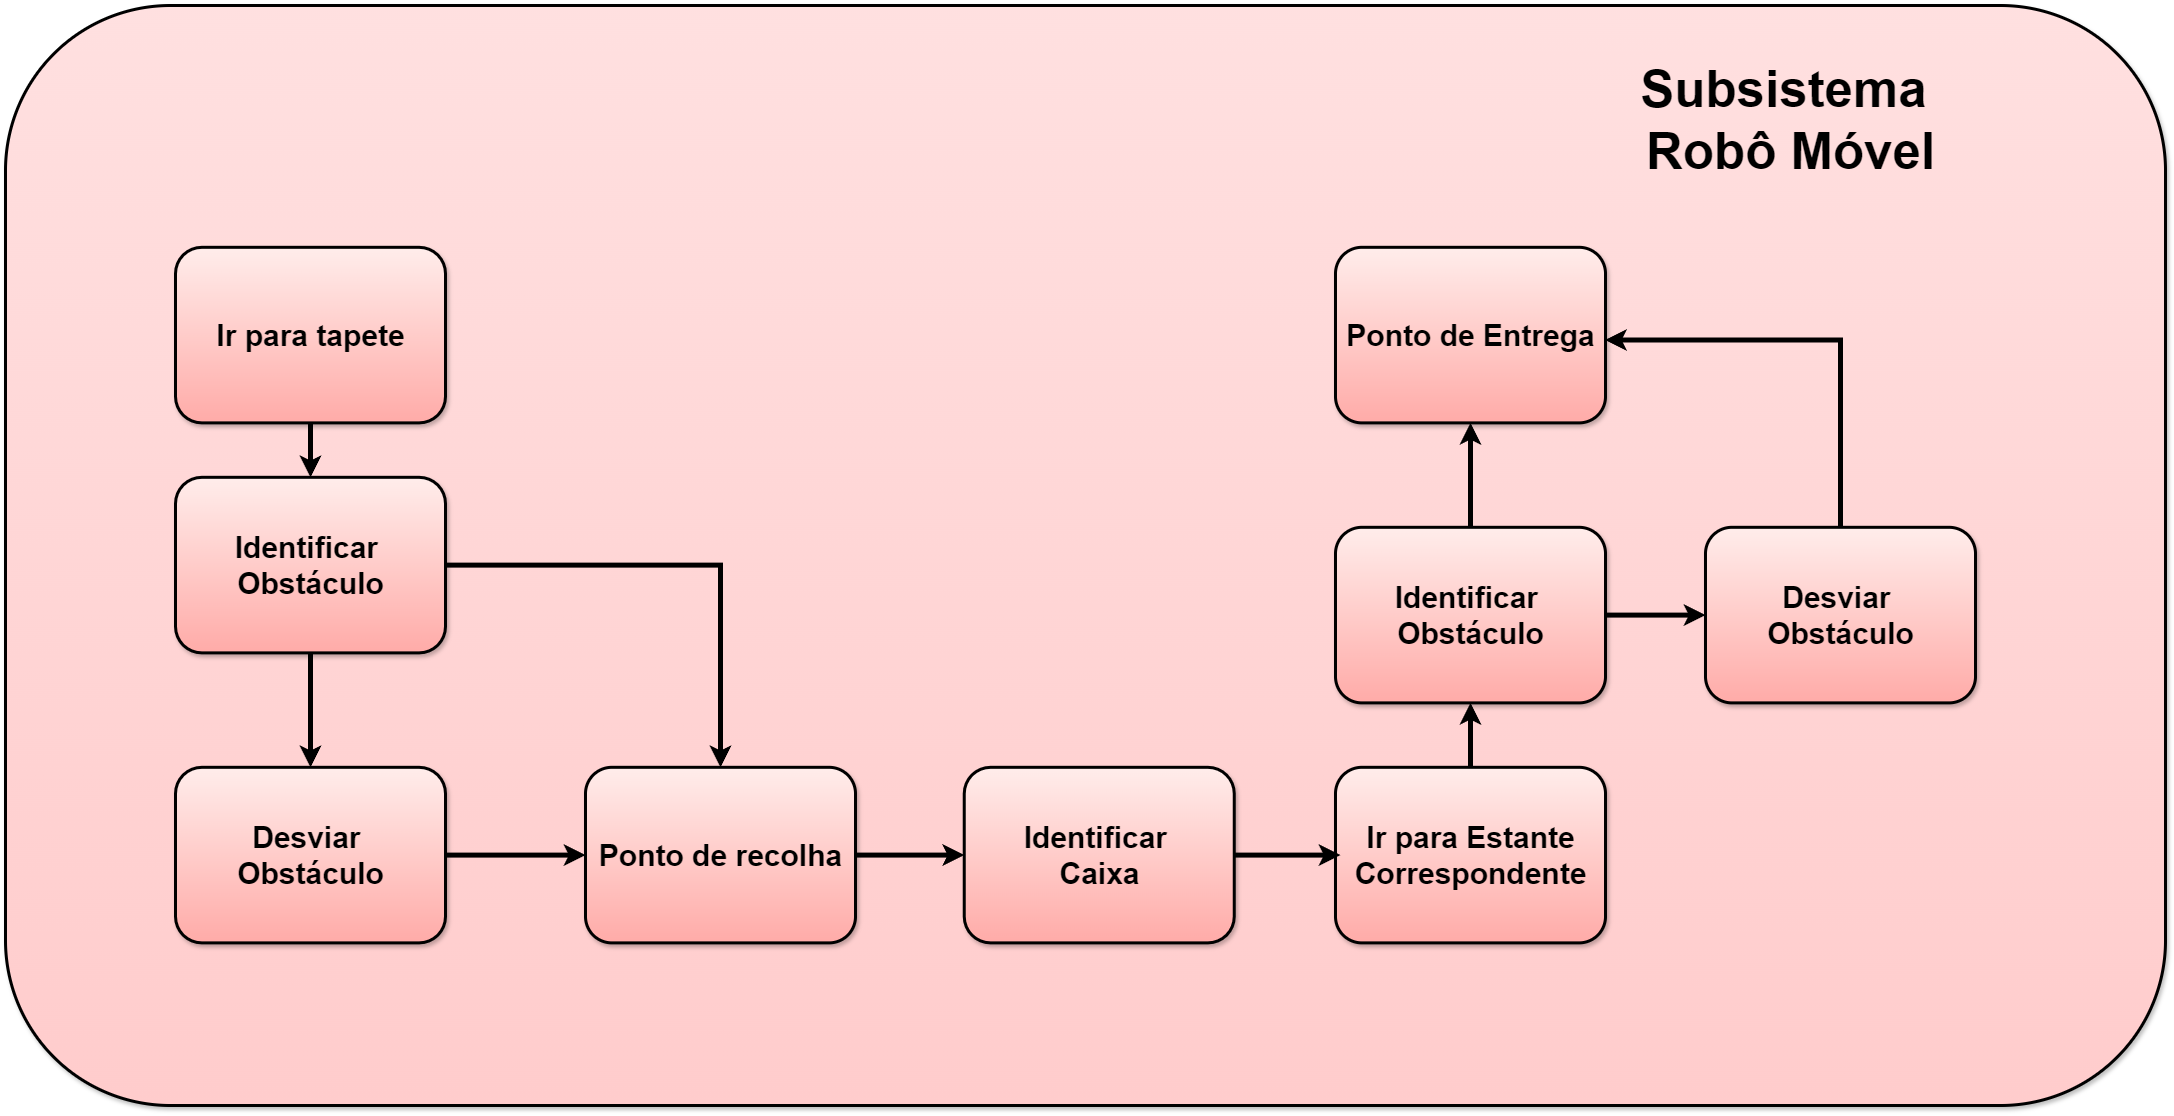

The diagram above was exported from draw.io. Its source (the exported page's mxGraphModel, read from the mxfile embedded in the PNG):
<mxGraphModel dx="2833" dy="3033" grid="1" gridSize="10" guides="1" tooltips="1" connect="1" arrows="1" fold="1" page="1" pageScale="1" pageWidth="827" pageHeight="1169" math="0" shadow="0">
  <root>
    <mxCell id="0" />
    <mxCell id="1" parent="0" />
    <mxCell id="2" value="" style="whiteSpace=wrap;html=1;rounded=1;shadow=1;glass=0;labelBackgroundColor=none;labelBorderColor=none;sketch=0;strokeColor=#000000;strokeWidth=3;fontSize=21;fontColor=default;fillColor=#FFCCCC;gradientColor=#FFE0E0;gradientDirection=north;" vertex="1" parent="1">
      <mxGeometry x="1120" y="400" width="2160" height="1100" as="geometry" />
    </mxCell>
    <mxCell id="3" value="" style="group;shadow=1;strokeWidth=1;" connectable="0" vertex="1" parent="1">
      <mxGeometry x="1290" y="650" width="270" height="180" as="geometry" />
    </mxCell>
    <mxCell id="4" value="" style="whiteSpace=wrap;html=1;rounded=1;shadow=1;glass=0;labelBackgroundColor=#FFF4C3;labelBorderColor=none;sketch=0;fontSize=11;fontColor=default;fillColor=#FFABA8;gradientColor=#FFEDEB;gradientDirection=north;strokeWidth=3;" vertex="1" parent="3">
      <mxGeometry y="-8.181818181818182" width="270" height="175.55555555555557" as="geometry" />
    </mxCell>
    <mxCell id="5" value="&lt;b&gt;&lt;font style=&quot;font-size: 30px;&quot;&gt;Ir para tapete&lt;/font&gt;&lt;/b&gt;" style="text;html=1;align=center;verticalAlign=middle;resizable=0;points=[];autosize=1;strokeColor=none;fillColor=none;fontSize=21;fontColor=default;strokeWidth=4;" vertex="1" parent="3">
      <mxGeometry x="30.000986214210002" y="54.591717171717164" width="210" height="50" as="geometry" />
    </mxCell>
    <mxCell id="6" value="" style="group;shadow=1;strokeWidth=1;" connectable="0" vertex="1" parent="1">
      <mxGeometry x="1290" y="880" width="270" height="180" as="geometry" />
    </mxCell>
    <mxCell id="7" value="" style="whiteSpace=wrap;html=1;rounded=1;shadow=1;glass=0;labelBackgroundColor=#FFF4C3;labelBorderColor=none;sketch=0;fontSize=11;fontColor=default;fillColor=#FFABA8;gradientColor=#FFEDEB;gradientDirection=north;strokeWidth=3;" vertex="1" parent="6">
      <mxGeometry y="-8.181818181818182" width="270" height="175.55555555555557" as="geometry" />
    </mxCell>
    <mxCell id="8" value="&lt;span style=&quot;font-size: 30px;&quot;&gt;&lt;b&gt;Identificar&amp;nbsp;&lt;/b&gt;&lt;/span&gt;&lt;div&gt;&lt;span style=&quot;font-size: 30px;&quot;&gt;&lt;b&gt;Obstáculo&lt;/b&gt;&lt;/span&gt;&lt;/div&gt;" style="text;html=1;align=center;verticalAlign=middle;resizable=0;points=[];autosize=1;strokeColor=none;fillColor=none;fontSize=21;fontColor=default;strokeWidth=4;" vertex="1" parent="6">
      <mxGeometry x="45.00098621421" y="34.591717171717164" width="180" height="90" as="geometry" />
    </mxCell>
    <mxCell id="9" value="" style="group;shadow=1;strokeWidth=1;" connectable="0" vertex="1" parent="1">
      <mxGeometry x="1290" y="1170" width="270" height="180" as="geometry" />
    </mxCell>
    <mxCell id="10" value="" style="whiteSpace=wrap;html=1;rounded=1;shadow=1;glass=0;labelBackgroundColor=#FFF4C3;labelBorderColor=none;sketch=0;fontSize=11;fontColor=default;fillColor=#FFABA8;gradientColor=#FFEDEB;gradientDirection=north;strokeWidth=3;" vertex="1" parent="9">
      <mxGeometry y="-8.181818181818182" width="270" height="175.55555555555557" as="geometry" />
    </mxCell>
    <mxCell id="11" value="&lt;span style=&quot;font-size: 30px;&quot;&gt;&lt;b&gt;Desviar&amp;nbsp;&lt;/b&gt;&lt;/span&gt;&lt;div&gt;&lt;span style=&quot;font-size: 30px;&quot;&gt;&lt;b&gt;Obstáculo&lt;/b&gt;&lt;/span&gt;&lt;/div&gt;" style="text;html=1;align=center;verticalAlign=middle;resizable=0;points=[];autosize=1;strokeColor=none;fillColor=none;fontSize=21;fontColor=default;strokeWidth=4;" vertex="1" parent="9">
      <mxGeometry x="50.00098621421" y="34.591717171717164" width="170" height="90" as="geometry" />
    </mxCell>
    <mxCell id="12" value="" style="group;shadow=1;strokeWidth=1;" connectable="0" vertex="1" parent="1">
      <mxGeometry x="1700" y="1170" width="270.00098621421" height="180" as="geometry" />
    </mxCell>
    <mxCell id="13" value="" style="whiteSpace=wrap;html=1;rounded=1;shadow=1;glass=0;labelBackgroundColor=#FFF4C3;labelBorderColor=none;sketch=0;fontSize=11;fontColor=default;fillColor=#FFABA8;gradientColor=#FFEDEB;gradientDirection=north;strokeWidth=3;" vertex="1" parent="12">
      <mxGeometry y="-8.181818181818182" width="270" height="175.55555555555557" as="geometry" />
    </mxCell>
    <mxCell id="14" value="&lt;span style=&quot;font-size: 30px;&quot;&gt;&lt;b&gt;Ponto de recolha&lt;/b&gt;&lt;/span&gt;" style="text;html=1;align=center;verticalAlign=middle;resizable=0;points=[];autosize=1;strokeColor=none;fillColor=none;fontSize=21;fontColor=default;strokeWidth=4;" vertex="1" parent="12">
      <mxGeometry x="0.00098621421000189" y="54.591717171717164" width="270" height="50" as="geometry" />
    </mxCell>
    <mxCell id="15" value="" style="group;shadow=1;strokeWidth=1;" connectable="0" vertex="1" parent="1">
      <mxGeometry x="2450" y="1170" width="270.00098621421" height="180" as="geometry" />
    </mxCell>
    <mxCell id="16" value="" style="whiteSpace=wrap;html=1;rounded=1;shadow=1;glass=0;labelBackgroundColor=#FFF4C3;labelBorderColor=none;sketch=0;fontSize=11;fontColor=default;fillColor=#FFABA8;gradientColor=#FFEDEB;gradientDirection=north;strokeWidth=3;" vertex="1" parent="15">
      <mxGeometry y="-8.181818181818182" width="270" height="175.55555555555557" as="geometry" />
    </mxCell>
    <mxCell id="17" value="&lt;span style=&quot;font-size: 30px;&quot;&gt;&lt;b&gt;Ir para Estante&lt;/b&gt;&lt;/span&gt;&lt;div&gt;&lt;span style=&quot;font-size: 30px;&quot;&gt;&lt;b&gt;Correspondente&lt;/b&gt;&lt;/span&gt;&lt;/div&gt;" style="text;html=1;align=center;verticalAlign=middle;resizable=0;points=[];autosize=1;strokeColor=none;fillColor=none;fontSize=21;fontColor=default;strokeWidth=4;" vertex="1" parent="15">
      <mxGeometry x="5.000986214210002" y="34.591717171717164" width="260" height="90" as="geometry" />
    </mxCell>
    <mxCell id="18" value="" style="group;shadow=1;strokeWidth=1;" connectable="0" vertex="1" parent="1">
      <mxGeometry x="2078.75" y="1170" width="270.00098621421" height="180" as="geometry" />
    </mxCell>
    <mxCell id="19" value="" style="whiteSpace=wrap;html=1;rounded=1;shadow=1;glass=0;labelBackgroundColor=#FFF4C3;labelBorderColor=none;sketch=0;fontSize=11;fontColor=default;fillColor=#FFABA8;gradientColor=#FFEDEB;gradientDirection=north;strokeWidth=3;" vertex="1" parent="18">
      <mxGeometry y="-8.181818181818182" width="270" height="175.55555555555557" as="geometry" />
    </mxCell>
    <mxCell id="20" value="&lt;span style=&quot;font-size: 30px;&quot;&gt;&lt;b&gt;Identificar&amp;nbsp;&lt;/b&gt;&lt;/span&gt;&lt;div&gt;&lt;span style=&quot;font-size: 30px;&quot;&gt;&lt;b&gt;Caixa&lt;/b&gt;&lt;/span&gt;&lt;/div&gt;" style="text;html=1;align=center;verticalAlign=middle;resizable=0;points=[];autosize=1;strokeColor=none;fillColor=none;fontSize=21;fontColor=default;strokeWidth=4;" vertex="1" parent="18">
      <mxGeometry x="45.00098621421" y="34.591717171717164" width="180" height="90" as="geometry" />
    </mxCell>
    <mxCell id="21" value="" style="group;shadow=1;strokeWidth=1;" connectable="0" vertex="1" parent="1">
      <mxGeometry x="2820" y="930" width="270" height="180" as="geometry" />
    </mxCell>
    <mxCell id="22" value="" style="whiteSpace=wrap;html=1;rounded=1;shadow=1;glass=0;labelBackgroundColor=#FFF4C3;labelBorderColor=none;sketch=0;fontSize=11;fontColor=default;fillColor=#FFABA8;gradientColor=#FFEDEB;gradientDirection=north;strokeWidth=3;" vertex="1" parent="21">
      <mxGeometry y="-8.181818181818182" width="270" height="175.55555555555557" as="geometry" />
    </mxCell>
    <mxCell id="23" value="&lt;span style=&quot;font-size: 30px;&quot;&gt;&lt;b&gt;Desviar&amp;nbsp;&lt;/b&gt;&lt;/span&gt;&lt;div&gt;&lt;span style=&quot;font-size: 30px;&quot;&gt;&lt;b&gt;Obstáculo&lt;/b&gt;&lt;/span&gt;&lt;/div&gt;" style="text;html=1;align=center;verticalAlign=middle;resizable=0;points=[];autosize=1;strokeColor=none;fillColor=none;fontSize=21;fontColor=default;strokeWidth=4;" vertex="1" parent="21">
      <mxGeometry x="50.00098621421" y="34.591717171717164" width="170" height="90" as="geometry" />
    </mxCell>
    <mxCell id="24" value="" style="group;shadow=1;strokeWidth=1;" connectable="0" vertex="1" parent="1">
      <mxGeometry x="2450" y="930" width="270" height="180" as="geometry" />
    </mxCell>
    <mxCell id="25" value="" style="whiteSpace=wrap;html=1;rounded=1;shadow=1;glass=0;labelBackgroundColor=#FFF4C3;labelBorderColor=none;sketch=0;fontSize=11;fontColor=default;fillColor=#FFABA8;gradientColor=#FFEDEB;gradientDirection=north;strokeWidth=3;" vertex="1" parent="24">
      <mxGeometry y="-8.181818181818182" width="270" height="175.55555555555557" as="geometry" />
    </mxCell>
    <mxCell id="26" value="&lt;span style=&quot;font-size: 30px;&quot;&gt;&lt;b&gt;Identificar&amp;nbsp;&lt;/b&gt;&lt;/span&gt;&lt;div&gt;&lt;span style=&quot;font-size: 30px;&quot;&gt;&lt;b&gt;Obstáculo&lt;/b&gt;&lt;/span&gt;&lt;/div&gt;" style="text;html=1;align=center;verticalAlign=middle;resizable=0;points=[];autosize=1;strokeColor=none;fillColor=none;fontSize=21;fontColor=default;strokeWidth=4;" vertex="1" parent="24">
      <mxGeometry x="45.00098621421" y="34.591717171717164" width="180" height="90" as="geometry" />
    </mxCell>
    <mxCell id="27" style="edgeStyle=orthogonalEdgeStyle;rounded=0;orthogonalLoop=1;jettySize=auto;html=1;exitX=0.5;exitY=1;exitDx=0;exitDy=0;entryX=0.5;entryY=0;entryDx=0;entryDy=0;strokeColor=default;strokeWidth=5;align=center;verticalAlign=middle;fontFamily=Helvetica;fontSize=11;fontColor=default;labelBackgroundColor=default;endArrow=classic;" edge="1" source="4" target="7" parent="1">
      <mxGeometry relative="1" as="geometry" />
    </mxCell>
    <mxCell id="28" style="edgeStyle=orthogonalEdgeStyle;rounded=0;orthogonalLoop=1;jettySize=auto;html=1;exitX=0.5;exitY=1;exitDx=0;exitDy=0;entryX=0.5;entryY=0;entryDx=0;entryDy=0;strokeColor=default;strokeWidth=5;align=center;verticalAlign=middle;fontFamily=Helvetica;fontSize=11;fontColor=default;labelBackgroundColor=default;endArrow=classic;" edge="1" source="7" target="10" parent="1">
      <mxGeometry relative="1" as="geometry" />
    </mxCell>
    <mxCell id="29" style="edgeStyle=orthogonalEdgeStyle;rounded=0;orthogonalLoop=1;jettySize=auto;html=1;exitX=1;exitY=0.5;exitDx=0;exitDy=0;entryX=0.5;entryY=0;entryDx=0;entryDy=0;strokeColor=default;strokeWidth=5;align=center;verticalAlign=middle;fontFamily=Helvetica;fontSize=11;fontColor=default;labelBackgroundColor=default;endArrow=classic;" edge="1" source="7" target="13" parent="1">
      <mxGeometry relative="1" as="geometry" />
    </mxCell>
    <mxCell id="30" style="edgeStyle=orthogonalEdgeStyle;rounded=0;orthogonalLoop=1;jettySize=auto;html=1;exitX=1;exitY=0.5;exitDx=0;exitDy=0;entryX=0;entryY=0.5;entryDx=0;entryDy=0;strokeColor=default;strokeWidth=5;align=center;verticalAlign=middle;fontFamily=Helvetica;fontSize=11;fontColor=default;labelBackgroundColor=default;endArrow=classic;" edge="1" source="10" target="13" parent="1">
      <mxGeometry relative="1" as="geometry" />
    </mxCell>
    <mxCell id="31" value="" style="group;shadow=1;strokeWidth=1;" connectable="0" vertex="1" parent="1">
      <mxGeometry x="2450" y="650" width="270.00098621421" height="180" as="geometry" />
    </mxCell>
    <mxCell id="32" value="" style="whiteSpace=wrap;html=1;rounded=1;shadow=1;glass=0;labelBackgroundColor=#FFF4C3;labelBorderColor=none;sketch=0;fontSize=11;fontColor=default;fillColor=#FFABA8;gradientColor=#FFEDEB;gradientDirection=north;strokeWidth=3;" vertex="1" parent="31">
      <mxGeometry y="-8.181818181818182" width="270" height="175.55555555555557" as="geometry" />
    </mxCell>
    <mxCell id="33" value="&lt;b&gt;&lt;font style=&quot;font-size: 30px;&quot;&gt;Ponto de Entrega&lt;/font&gt;&lt;/b&gt;" style="text;html=1;align=center;verticalAlign=middle;resizable=0;points=[];autosize=1;strokeColor=none;fillColor=none;fontSize=21;fontColor=default;strokeWidth=4;" vertex="1" parent="31">
      <mxGeometry x="0.00098621421000189" y="54.591717171717164" width="270" height="50" as="geometry" />
    </mxCell>
    <mxCell id="34" value="" style="edgeStyle=orthogonalEdgeStyle;rounded=0;orthogonalLoop=1;jettySize=auto;html=1;strokeColor=default;strokeWidth=5;align=center;verticalAlign=middle;fontFamily=Helvetica;fontSize=11;fontColor=default;labelBackgroundColor=default;endArrow=classic;" edge="1" source="14" target="19" parent="1">
      <mxGeometry relative="1" as="geometry" />
    </mxCell>
    <mxCell id="35" value="" style="edgeStyle=orthogonalEdgeStyle;rounded=0;orthogonalLoop=1;jettySize=auto;html=1;strokeColor=default;strokeWidth=5;align=center;verticalAlign=middle;fontFamily=Helvetica;fontSize=11;fontColor=default;labelBackgroundColor=default;endArrow=classic;" edge="1" source="19" target="17" parent="1">
      <mxGeometry relative="1" as="geometry" />
    </mxCell>
    <mxCell id="36" value="" style="edgeStyle=orthogonalEdgeStyle;rounded=0;orthogonalLoop=1;jettySize=auto;html=1;strokeColor=default;strokeWidth=5;align=center;verticalAlign=middle;fontFamily=Helvetica;fontSize=11;fontColor=default;labelBackgroundColor=default;endArrow=classic;exitX=0.5;exitY=0;exitDx=0;exitDy=0;" edge="1" source="16" target="25" parent="1">
      <mxGeometry relative="1" as="geometry" />
    </mxCell>
    <mxCell id="37" style="edgeStyle=orthogonalEdgeStyle;rounded=0;orthogonalLoop=1;jettySize=auto;html=1;exitX=0.5;exitY=0;exitDx=0;exitDy=0;entryX=0.998;entryY=0.598;entryDx=0;entryDy=0;strokeColor=default;strokeWidth=5;align=center;verticalAlign=middle;fontFamily=Helvetica;fontSize=11;fontColor=default;labelBackgroundColor=default;endArrow=classic;entryPerimeter=0;" edge="1" source="22" target="33" parent="1">
      <mxGeometry relative="1" as="geometry" />
    </mxCell>
    <mxCell id="38" style="edgeStyle=orthogonalEdgeStyle;rounded=0;orthogonalLoop=1;jettySize=auto;html=1;exitX=1;exitY=0.5;exitDx=0;exitDy=0;entryX=0;entryY=0.5;entryDx=0;entryDy=0;strokeColor=default;strokeWidth=5;align=center;verticalAlign=middle;fontFamily=Helvetica;fontSize=11;fontColor=default;labelBackgroundColor=default;endArrow=classic;" edge="1" source="25" target="22" parent="1">
      <mxGeometry relative="1" as="geometry" />
    </mxCell>
    <mxCell id="39" style="edgeStyle=orthogonalEdgeStyle;rounded=0;orthogonalLoop=1;jettySize=auto;html=1;exitX=0.5;exitY=0;exitDx=0;exitDy=0;entryX=0.5;entryY=1;entryDx=0;entryDy=0;strokeColor=default;strokeWidth=5;align=center;verticalAlign=middle;fontFamily=Helvetica;fontSize=11;fontColor=default;labelBackgroundColor=default;endArrow=classic;" edge="1" source="25" target="32" parent="1">
      <mxGeometry relative="1" as="geometry" />
    </mxCell>
    <mxCell id="40" value="&lt;font style=&quot;font-size: 51px;&quot;&gt;&lt;b style=&quot;&quot;&gt;Subsistema&amp;nbsp;&lt;/b&gt;&lt;/font&gt;&lt;div&gt;&lt;font style=&quot;font-size: 51px;&quot;&gt;&lt;b style=&quot;&quot;&gt;Robô Móvel&lt;/b&gt;&lt;/font&gt;&lt;/div&gt;" style="text;html=1;align=center;verticalAlign=middle;resizable=0;points=[];autosize=1;strokeColor=none;fillColor=none;fontSize=11;fontColor=default;strokeWidth=4;" vertex="1" parent="1">
      <mxGeometry x="2745" y="444.99652173913046" width="320" height="140" as="geometry" />
    </mxCell>
  </root>
</mxGraphModel>